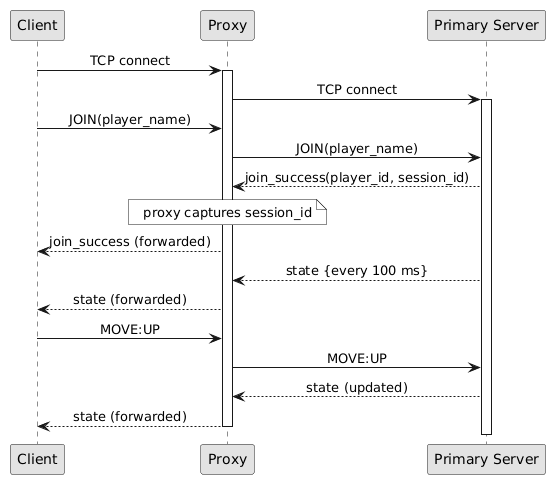

The diagram above was rendered by PlantUML. Its source (embedded in the PNG):
@startuml
skinparam monochrome true
skinparam shadowing false
skinparam defaultTextAlignment center
autonumber stop

participant "Client" as C
participant "Proxy" as P
participant "Primary Server" as S

C -> P : TCP connect
activate P
P -> S : TCP connect
activate S

C -> P : JOIN(player_name)
P -> S : JOIN(player_name)

S --> P : join_success(player_id, session_id)
note over P : proxy captures session_id
P --> C : join_success (forwarded)

S --> P : state {every 100 ms}
P --> C : state (forwarded)

C -> P : MOVE:UP
P -> S : MOVE:UP

S --> P : state (updated)
P --> C : state (forwarded)

deactivate S
deactivate P
@enduml